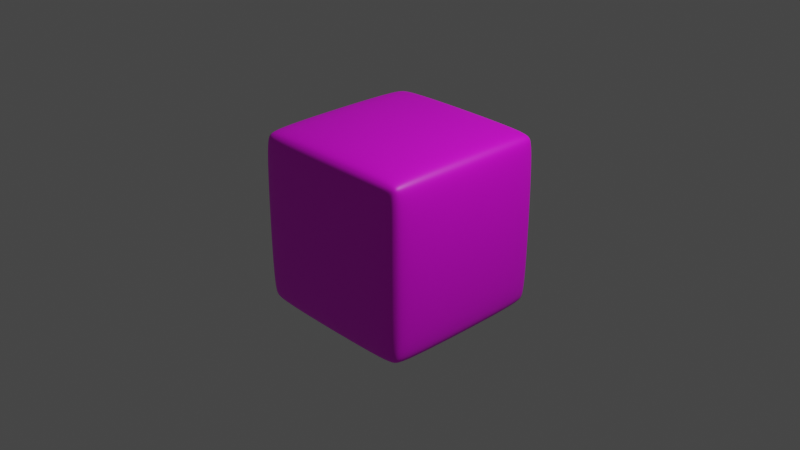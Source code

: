 # Source: cubeTwo.blend  (saved by Blender 3.5.10; exported with 4.5.12 LTS)
import bpy
from mathutils import Matrix  # noqa: F401  (used for matrix-valued properties, if any)

bpy.ops.wm.read_factory_settings(use_empty=True)
scene = bpy.context.scene
scene.name = 'Scene'

# ---- collections
col_collection = bpy.data.collections.new('Collection'); scene.collection.children.link(col_collection)

# ---- images (referenced by path relative to the original .blend; pixels are not part of the script)
import os
ASSET_DIR = os.environ.get("B2B_ASSET_DIR", "")  # directory of the original .blend (textures are referenced by path, not embedded)
HERE = os.path.dirname(os.path.abspath(__file__))  # packed textures are extracted next to this script under _unpacked/

def load_image(name, relpath, width, height, colorspace="sRGB"):
    """Load a texture the original file referenced (path relative to the .blend, or extracted next to this script)."""
    p = next((c for c in (os.path.join(HERE, relpath), os.path.join(ASSET_DIR, relpath)) if relpath and os.path.exists(c)), "")
    if p:
        img = bpy.data.images.load(p, check_existing=True)
        img.name = name
    else:  # same state as the original file: an image datablock whose file is absent (Cycles renders it pink)
        img = bpy.data.images.new(name, width, height)
        img.source = "FILE"
        img.filepath = "//" + (relpath or name)
    img.colorspace_settings.name = colorspace
    return img
img_texturetwo_png = load_image('textureTwo.png', 'textureTwo.png', 1024, 1024, 'sRGB')

# ---- materials (node trees are filled in below, after node groups)
mat_material_001 = bpy.data.materials.new('Material.001')
mat_material_001.use_transparent_shadow = False

# ---- material node trees
mat_material_001.use_nodes = True; mat_material_001.node_tree.nodes.clear()
_N = mat_material_001.node_tree.nodes; _L = mat_material_001.node_tree.links
n0 = _N.new('ShaderNodeBsdfPrincipled'); n0.name = 'Principled BSDF'; n0.location = (10, 300)
n0.distribution = 'GGX'
n0.subsurface_method = 'RANDOM_WALK_SKIN'
n0.inputs[3].default_value = 1.45
n0.inputs[27].default_value = (0.0, 0.0, 0.0, 1.0)
n0.inputs[28].default_value = 1.0
n1 = _N.new('ShaderNodeOutputMaterial'); n1.name = 'Material Output'; n1.location = (306, 320)
n2 = _N.new('ShaderNodeTexImage'); n2.name = 'Image Texture'; n2.location = (-402, 321)
n2.image = img_texturetwo_png
_L.new(n0.outputs[0], n1.inputs[0])
_L.new(n2.outputs[0], n0.inputs[0])
n1.is_active_output = True

# ---- world
world_world = bpy.data.worlds.new('World'); scene.world = world_world
world_world.color = (0.05088, 0.05088, 0.05088)
world_world.use_sun_shadow = False
world_world.sun_shadow_jitter_overblur = 0.0

# ---- cameras
cam_camera = bpy.data.cameras.new('Camera')
cam_camera.clip_end = 100.0
cam_camera.ortho_scale = 7.314

# ---- lights
light_light = bpy.data.lights.new('Light', 'POINT')
light_light.transmission_factor = 0.0
light_light.energy = 1000.0
light_light.shadow_soft_size = 0.1
light_light.shadow_maximum_resolution = 0.006
light_light.use_absolute_resolution = True

# ---- meshes
me_cube_001 = bpy.data.meshes.new('Cube.001')
me_cube_001.from_pydata([(-0.793, -0.793, -1.0), (-0.793, -1.0, -0.793), (-1.0, -0.793, -0.793), (-0.793, -0.9394, -0.9394), (-0.9125, -0.9125, -0.9125), (-0.9394, -0.9394, -0.793), (-0.9394, -0.793, -0.9394), (-0.793, -1.0, 0.793), (-0.793, -0.793, 1.0), (-1.0, -0.793, 0.793), (-0.793, -0.9394, 0.9394), (-0.9125, -0.9125, 0.9125), (-0.9394, -0.793, 0.9394), (-0.9394, -0.9394, 0.793), (-0.793, 0.793, -1.0), (-1.0, 0.793, -0.793), (-0.793, 1.0, -0.793), (-0.9394, 0.793, -0.9394), (-0.9125, 0.9125, -0.9125), (-0.9394, 0.9394, -0.793), (-0.793, 0.9394, -0.9394), (-0.793, 0.793, 1.0), (-0.793, 1.0, 0.793), (-1.0, 0.793, 0.793), (-0.793, 0.9394, 0.9394), (-0.9125, 0.9125, 0.9125), (-0.9394, 0.9394, 0.793), (-0.9394, 0.793, 0.9394), (0.793, -0.793, -1.0), (1.0, -0.793, -0.793), (0.793, -1.0, -0.793), (0.9394, -0.793, -0.9394), (0.9125, -0.9125, -0.9125), (0.9394, -0.9394, -0.793), (0.793, -0.9394, -0.9394), (0.793, -0.793, 1.0), (0.793, -1.0, 0.793), (1.0, -0.793, 0.793), (0.793, -0.9394, 0.9394), (0.9125, -0.9125, 0.9125), (0.9394, -0.9394, 0.793), (0.9394, -0.793, 0.9394), (0.793, 0.793, -1.0), (0.793, 1.0, -0.793), (1.0, 0.793, -0.793), (0.793, 0.9394, -0.9394), (0.9125, 0.9125, -0.9125), (0.9394, 0.9394, -0.793), (0.9394, 0.793, -0.9394), (0.793, 0.793, 1.0), (1.0, 0.793, 0.793), (0.793, 1.0, 0.793), (0.9394, 0.793, 0.9394), (0.9125, 0.9125, 0.9125), (0.9394, 0.9394, 0.793), (0.793, 0.9394, 0.9394)], [], [(30, 36, 7, 1), (44, 50, 37, 29), (49, 21, 8, 35), (2, 9, 23, 15), (16, 22, 51, 43), (0, 3, 4, 6), (1, 5, 4, 3), (2, 6, 4, 5), (7, 10, 11, 13), (8, 12, 11, 10), (9, 13, 11, 12), (14, 17, 18, 20), (15, 19, 18, 17), (16, 20, 18, 19), (21, 24, 25, 27), (22, 26, 25, 24), (23, 27, 25, 26), (28, 31, 32, 34), (29, 33, 32, 31), (30, 34, 32, 33), (35, 38, 39, 41), (36, 40, 39, 38), (37, 41, 39, 40), (42, 45, 46, 48), (43, 47, 46, 45), (44, 48, 46, 47), (49, 52, 53, 55), (50, 54, 53, 52), (51, 55, 53, 54), (14, 0, 6, 17), (17, 6, 2, 15), (1, 7, 13, 5), (5, 13, 9, 2), (8, 21, 27, 12), (12, 27, 23, 9), (22, 16, 19, 26), (26, 19, 15, 23), (42, 14, 20, 45), (45, 20, 16, 43), (21, 49, 55, 24), (24, 55, 51, 22), (50, 44, 47, 54), (54, 47, 43, 51), (28, 42, 48, 31), (31, 48, 44, 29), (49, 35, 41, 52), (52, 41, 37, 50), (36, 30, 33, 40), (40, 33, 29, 37), (0, 28, 34, 3), (3, 34, 30, 1), (35, 8, 10, 38), (38, 10, 7, 36), (14, 42, 28, 0)])
_uv = me_cube_001.uv_layers.new(name='UVMap')
_uv.uv.foreach_set('vector', [0.4002, 0.7771, 0.5984, 0.7771, 0.5984, 0.9753, 0.4002, 0.9753, 0.4002, 0.5271, 0.5984, 0.5271, 0.5984, 0.7253, 0.4002, 0.7253, 0.6501, 0.5271, 0.8484, 0.5271, 0.8484, 0.7253, 0.6501, 0.7253, 0.4002, 0.02719, 0.5984, 0.02719, 0.5984, 0.2254, 0.4002, 0.2254, 0.4002, 0.2771, 0.5984, 0.2771, 0.5984, 0.4754, 0.4002, 0.4754, 0.1502, 0.7253, 0.1502, 0.7512, 0.1353, 0.7512, 0.1244, 0.7253, 0.4002, 0.9753, 0.4002, 1.001, 0.3852, 1.001, 0.3743, 0.9753, 0.4002, 0.02719, 0.3743, 0.02719, 0.3743, 0.01225, 0.4002, 0.001317, 0.5984, 0.9753, 0.6243, 0.9753, 0.6243, 0.9902, 0.5984, 1.001, 0.8484, 0.7253, 0.8742, 0.7253, 0.8742, 0.7403, 0.8484, 0.7512, 0.5984, 0.02719, 0.5984, 0.001317, 0.6133, 0.001317, 0.6243, 0.02719, 0.1502, 0.5271, 0.1244, 0.5271, 0.1244, 0.5122, 0.1502, 0.5012, 0.4002, 0.2254, 0.4002, 0.2513, 0.3852, 0.2513, 0.3743, 0.2254, 0.4002, 0.2771, 0.3743, 0.2771, 0.3743, 0.2622, 0.4002, 0.2513, 0.8484, 0.5271, 0.8484, 0.5012, 0.8633, 0.5012, 0.8742, 0.5271, 0.5984, 0.2771, 0.5984, 0.2513, 0.6133, 0.2513, 0.6243, 0.2771, 0.5984, 0.2254, 0.6243, 0.2254, 0.6243, 0.2403, 0.5984, 0.2513, 0.3484, 0.7253, 0.3743, 0.7253, 0.378, 0.7512, 0.3484, 0.7512, 0.4002, 0.7253, 0.4002, 0.7512, 0.378, 0.7512, 0.3743, 0.7253, 0.4002, 0.7771, 0.3743, 0.7771, 0.378, 0.7512, 0.4002, 0.7512, 0.6501, 0.7253, 0.6501, 0.7512, 0.6243, 0.7475, 0.6243, 0.7253, 0.5984, 0.7771, 0.5984, 0.7512, 0.6243, 0.7475, 0.6243, 0.7771, 0.5984, 0.7253, 0.6243, 0.7253, 0.6243, 0.7475, 0.5984, 0.7512, 0.3484, 0.5271, 0.3484, 0.5012, 0.3743, 0.5049, 0.3743, 0.5271, 0.4002, 0.4754, 0.4002, 0.5012, 0.3743, 0.5049, 0.3743, 0.4754, 0.4002, 0.5271, 0.3743, 0.5271, 0.3743, 0.5049, 0.4002, 0.5012, 0.6501, 0.5271, 0.6243, 0.5271, 0.6206, 0.5012, 0.6501, 0.5012, 0.5984, 0.5271, 0.5984, 0.5012, 0.6206, 0.5012, 0.6243, 0.5271, 0.5984, 0.4754, 0.6243, 0.4754, 0.6206, 0.5012, 0.5984, 0.5012, 0.1502, 0.5271, 0.1502, 0.7253, 0.1244, 0.7253, 0.1244, 0.5271, 0.3743, 0.2254, 0.3743, 0.02719, 0.4002, 0.02719, 0.4002, 0.2254, 0.4002, 0.9753, 0.5984, 0.9753, 0.5984, 1.001, 0.4002, 1.001, 0.4002, 0.001317, 0.5984, 0.001317, 0.5984, 0.02719, 0.4002, 0.02719, 0.8484, 0.7253, 0.8484, 0.5271, 0.8742, 0.5271, 0.8742, 0.7253, 0.6243, 0.02719, 0.6243, 0.2254, 0.5984, 0.2254, 0.5984, 0.02719, 0.5984, 0.2771, 0.4002, 0.2771, 0.4002, 0.2513, 0.5984, 0.2513, 0.5984, 0.2513, 0.4002, 0.2513, 0.4002, 0.2254, 0.5984, 0.2254, 0.3484, 0.5271, 0.1502, 0.5271, 0.1502, 0.5012, 0.3484, 0.5012, 0.3743, 0.4754, 0.3743, 0.2771, 0.4002, 0.2771, 0.4002, 0.4754, 0.8484, 0.5271, 0.6501, 0.5271, 0.6501, 0.5012, 0.8484, 0.5012, 0.6243, 0.2771, 0.6243, 0.4754, 0.5984, 0.4754, 0.5984, 0.2771, 0.5984, 0.5271, 0.4002, 0.5271, 0.4002, 0.5012, 0.5984, 0.5012, 0.5984, 0.5012, 0.4002, 0.5012, 0.4002, 0.4754, 0.5984, 0.4754, 0.3484, 0.7253, 0.3484, 0.5271, 0.3743, 0.5271, 0.3743, 0.7253, 0.3743, 0.7253, 0.3743, 0.5271, 0.4002, 0.5271, 0.4002, 0.7253, 0.6501, 0.5271, 0.6501, 0.7253, 0.6243, 0.7253, 0.6243, 0.5271, 0.6243, 0.5271, 0.6243, 0.7253, 0.5984, 0.7253, 0.5984, 0.5271, 0.5984, 0.7771, 0.4002, 0.7771, 0.4002, 0.7512, 0.5984, 0.7512, 0.5984, 0.7512, 0.4002, 0.7512, 0.4002, 0.7253, 0.5984, 0.7253, 0.1502, 0.7253, 0.3484, 0.7253, 0.3484, 0.7512, 0.1502, 0.7512, 0.3743, 0.9753, 0.3743, 0.7771, 0.4002, 0.7771, 0.4002, 0.9753, 0.6501, 0.7253, 0.8484, 0.7253, 0.8484, 0.7512, 0.6501, 0.7512, 0.6243, 0.7771, 0.6243, 0.9753, 0.5984, 0.9753, 0.5984, 0.7771, 0.1502, 0.5271, 0.3484, 0.5271, 0.3484, 0.7253, 0.1502, 0.7253])
me_cube_001.materials.append(mat_material_001)
me_cube_001.update()

# ---- objects
ob_light = bpy.data.objects.new('Light', light_light)
ob_camera = bpy.data.objects.new('Camera', cam_camera)
ob_cube = bpy.data.objects.new('Cube', me_cube_001)

# ---- transforms, parenting, visibility, modifiers, constraints
ob_light.location = (4.076, 1.005, 5.904)
ob_light.rotation_euler = (0.6503, 0.05522, 1.866)
ob_light.lock_rotations_4d = False
ob_light.empty_display_type = 'ARROWS'
ob_light.color = (0.0, 0.0, 0.0, 0.0)
ob_light.lineart.crease_threshold = 0.0
ob_camera.location = (7.359, -6.926, 4.958)
ob_camera.rotation_euler = (1.109, 0.0, 0.8149)
ob_camera.lock_rotations_4d = False
ob_camera.empty_display_type = 'ARROWS'
ob_camera.color = (0.0, 0.0, 0.0, 0.0)
ob_camera.display_type = 'WIRE'
ob_camera.lineart.crease_threshold = 0.0
ob_cube.location = (0.0, 0.0, 0.0)
ob_cube.rotation_euler = (1.571, 3.142, 0.0)
ob_cube.color = (0.02345, 1.0, 0.01051, 1.0)
ob_cube.display.show_shadows = False
_m = ob_cube.modifiers.new('Subdivision', 'SUBSURF')
_m.levels = 6
_m.render_levels = 6

# ---- collection membership
col_collection.objects.link(ob_light)
col_collection.objects.link(ob_camera)
col_collection.objects.link(ob_cube)

# ---- scene / render settings (as saved in the file)
scene.camera = ob_camera
scene.frame_start = 1; scene.frame_end = 250; scene.frame_set(1)
scene.render.engine = 'BLENDER_EEVEE_NEXT'
scene.cycles.sampling_pattern = 'TABULATED_SOBOL'
scene.view_settings.view_transform = 'Filmic'
bpy.context.view_layer.update()
